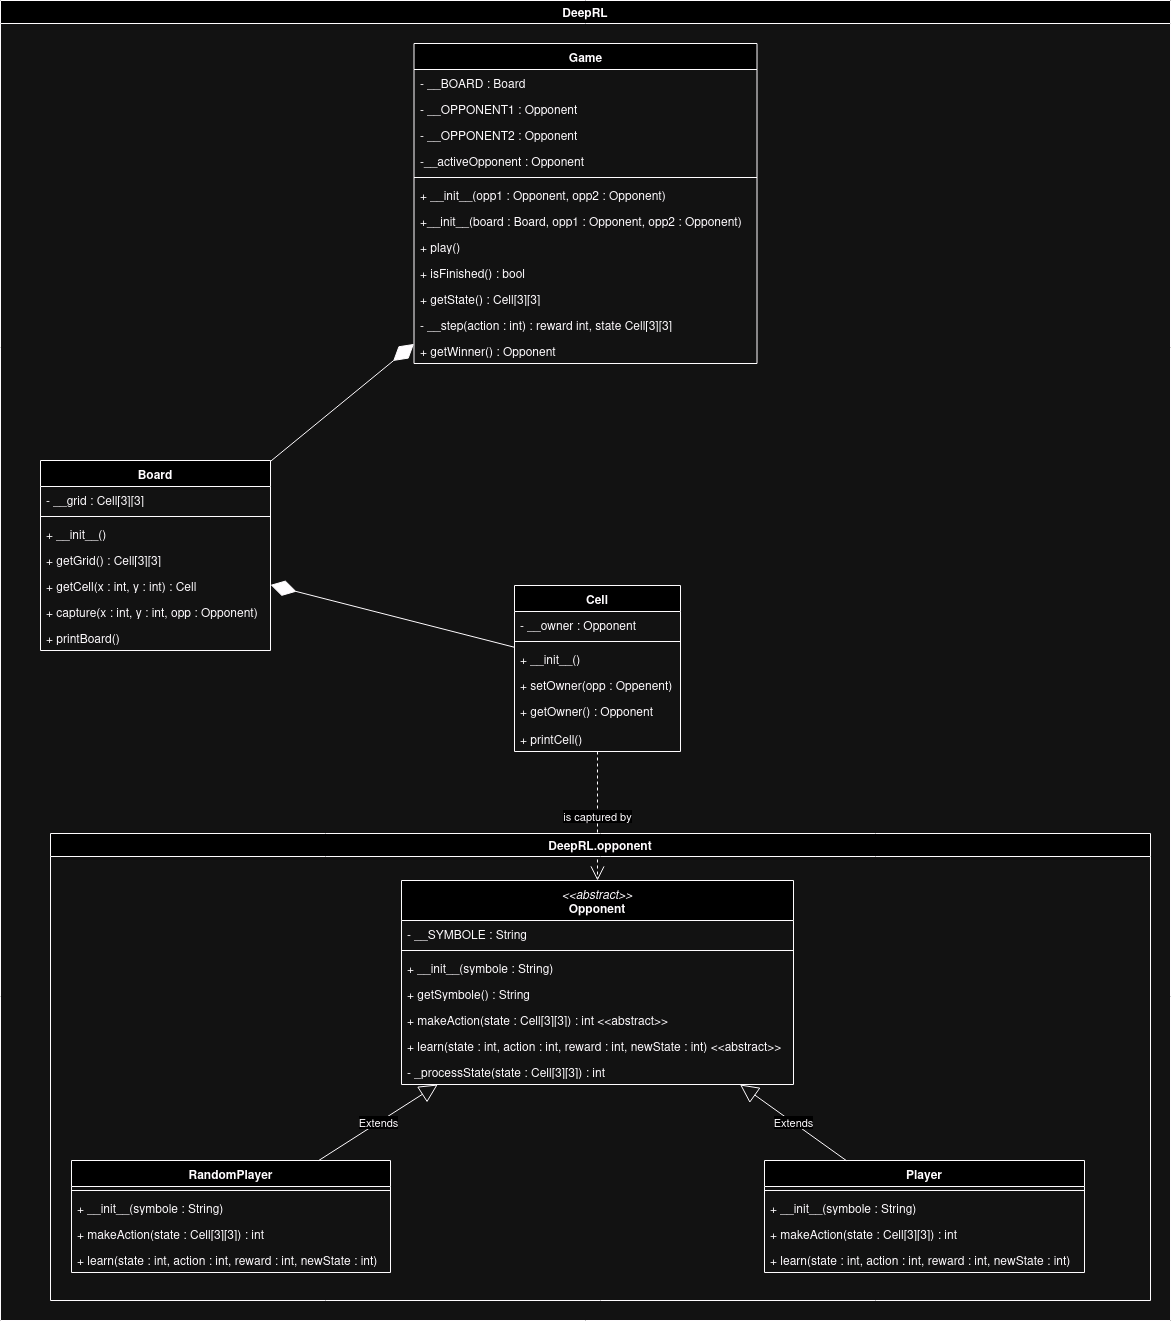

The diagram above was exported from draw.io. Its source (the exported page's mxGraphModel, read from the mxfile embedded in the PNG):
<mxGraphModel dx="2261" dy="750" grid="1" gridSize="10" guides="1" tooltips="1" connect="1" arrows="1" fold="1" page="1" pageScale="1" pageWidth="827" pageHeight="1169" math="0" shadow="0">
  <root>
    <mxCell id="0" />
    <mxCell id="1" parent="0" />
    <mxCell id="fWgBmoswB9cjO8tj3_x1-71" value="DeepRL" style="swimlane;" parent="1" vertex="1">
      <mxGeometry x="-350" width="1170" height="1320" as="geometry" />
    </mxCell>
    <mxCell id="fWgBmoswB9cjO8tj3_x1-28" value="Game" style="swimlane;fontStyle=1;align=center;verticalAlign=top;childLayout=stackLayout;horizontal=1;startSize=26;horizontalStack=0;resizeParent=1;resizeParentMax=0;resizeLast=0;collapsible=1;marginBottom=0;whiteSpace=wrap;html=1;" parent="fWgBmoswB9cjO8tj3_x1-71" vertex="1">
      <mxGeometry x="413.5" y="43" width="343" height="320" as="geometry">
        <mxRectangle x="379" y="140" width="70" height="30" as="alternateBounds" />
      </mxGeometry>
    </mxCell>
    <mxCell id="fWgBmoswB9cjO8tj3_x1-45" value="- __BOARD : Board" style="text;strokeColor=none;fillColor=none;align=left;verticalAlign=top;spacingLeft=4;spacingRight=4;overflow=hidden;rotatable=0;points=[[0,0.5],[1,0.5]];portConstraint=eastwest;whiteSpace=wrap;html=1;" parent="fWgBmoswB9cjO8tj3_x1-28" vertex="1">
      <mxGeometry y="26" width="343" height="26" as="geometry" />
    </mxCell>
    <mxCell id="fWgBmoswB9cjO8tj3_x1-66" value="- __OPPONENT1 : Opponent" style="text;strokeColor=none;fillColor=none;align=left;verticalAlign=top;spacingLeft=4;spacingRight=4;overflow=hidden;rotatable=0;points=[[0,0.5],[1,0.5]];portConstraint=eastwest;whiteSpace=wrap;html=1;" parent="fWgBmoswB9cjO8tj3_x1-28" vertex="1">
      <mxGeometry y="52" width="343" height="26" as="geometry" />
    </mxCell>
    <mxCell id="ULqoSFPhOkayOzmaHLCo-50" value="- __OPPONENT2 : Opponent" style="text;strokeColor=none;fillColor=none;align=left;verticalAlign=top;spacingLeft=4;spacingRight=4;overflow=hidden;rotatable=0;points=[[0,0.5],[1,0.5]];portConstraint=eastwest;whiteSpace=wrap;html=1;" parent="fWgBmoswB9cjO8tj3_x1-28" vertex="1">
      <mxGeometry y="78" width="343" height="26" as="geometry" />
    </mxCell>
    <mxCell id="5wBMwJbPeh-SojOxpcf3-1" value="-__activeOpponent : Opponent" style="text;strokeColor=none;fillColor=none;align=left;verticalAlign=top;spacingLeft=4;spacingRight=4;overflow=hidden;rotatable=0;points=[[0,0.5],[1,0.5]];portConstraint=eastwest;whiteSpace=wrap;html=1;" vertex="1" parent="fWgBmoswB9cjO8tj3_x1-28">
      <mxGeometry y="104" width="343" height="26" as="geometry" />
    </mxCell>
    <mxCell id="fWgBmoswB9cjO8tj3_x1-30" value="" style="line;strokeWidth=1;fillColor=none;align=left;verticalAlign=middle;spacingTop=-1;spacingLeft=3;spacingRight=3;rotatable=0;labelPosition=right;points=[];portConstraint=eastwest;strokeColor=inherit;" parent="fWgBmoswB9cjO8tj3_x1-28" vertex="1">
      <mxGeometry y="130" width="343" height="8" as="geometry" />
    </mxCell>
    <mxCell id="fWgBmoswB9cjO8tj3_x1-46" value="+ __init__(opp1 : Opponent, opp2 : Opponent)" style="text;strokeColor=none;fillColor=none;align=left;verticalAlign=top;spacingLeft=4;spacingRight=4;overflow=hidden;rotatable=0;points=[[0,0.5],[1,0.5]];portConstraint=eastwest;whiteSpace=wrap;html=1;" parent="fWgBmoswB9cjO8tj3_x1-28" vertex="1">
      <mxGeometry y="138" width="343" height="26" as="geometry" />
    </mxCell>
    <mxCell id="5wBMwJbPeh-SojOxpcf3-6" value="+__init__(board : Board, opp1 : Opponent, opp2 : Opponent)" style="text;strokeColor=none;fillColor=none;align=left;verticalAlign=top;spacingLeft=4;spacingRight=4;overflow=hidden;rotatable=0;points=[[0,0.5],[1,0.5]];portConstraint=eastwest;whiteSpace=wrap;html=1;" vertex="1" parent="fWgBmoswB9cjO8tj3_x1-28">
      <mxGeometry y="164" width="343" height="26" as="geometry" />
    </mxCell>
    <mxCell id="fWgBmoswB9cjO8tj3_x1-31" value="+ play()" style="text;strokeColor=none;fillColor=none;align=left;verticalAlign=top;spacingLeft=4;spacingRight=4;overflow=hidden;rotatable=0;points=[[0,0.5],[1,0.5]];portConstraint=eastwest;whiteSpace=wrap;html=1;" parent="fWgBmoswB9cjO8tj3_x1-28" vertex="1">
      <mxGeometry y="190" width="343" height="26" as="geometry" />
    </mxCell>
    <mxCell id="fWgBmoswB9cjO8tj3_x1-43" value="+ isFinished() : bool " style="text;strokeColor=none;fillColor=none;align=left;verticalAlign=top;spacingLeft=4;spacingRight=4;overflow=hidden;rotatable=0;points=[[0,0.5],[1,0.5]];portConstraint=eastwest;whiteSpace=wrap;html=1;" parent="fWgBmoswB9cjO8tj3_x1-28" vertex="1">
      <mxGeometry y="216" width="343" height="26" as="geometry" />
    </mxCell>
    <mxCell id="5wBMwJbPeh-SojOxpcf3-2" value="+ getState() : Cell[3][3]" style="text;strokeColor=none;fillColor=none;align=left;verticalAlign=top;spacingLeft=4;spacingRight=4;overflow=hidden;rotatable=0;points=[[0,0.5],[1,0.5]];portConstraint=eastwest;whiteSpace=wrap;html=1;" vertex="1" parent="fWgBmoswB9cjO8tj3_x1-28">
      <mxGeometry y="242" width="343" height="26" as="geometry" />
    </mxCell>
    <mxCell id="5wBMwJbPeh-SojOxpcf3-3" value="- __step(action : int) : reward int, state Cell[3][3]" style="text;strokeColor=none;fillColor=none;align=left;verticalAlign=top;spacingLeft=4;spacingRight=4;overflow=hidden;rotatable=0;points=[[0,0.5],[1,0.5]];portConstraint=eastwest;whiteSpace=wrap;html=1;" vertex="1" parent="fWgBmoswB9cjO8tj3_x1-28">
      <mxGeometry y="268" width="343" height="26" as="geometry" />
    </mxCell>
    <mxCell id="fWgBmoswB9cjO8tj3_x1-44" value="+ getWinner() : Opponent" style="text;strokeColor=none;fillColor=none;align=left;verticalAlign=top;spacingLeft=4;spacingRight=4;overflow=hidden;rotatable=0;points=[[0,0.5],[1,0.5]];portConstraint=eastwest;whiteSpace=wrap;html=1;" parent="fWgBmoswB9cjO8tj3_x1-28" vertex="1">
      <mxGeometry y="294" width="343" height="26" as="geometry" />
    </mxCell>
    <mxCell id="fWgBmoswB9cjO8tj3_x1-6" value="Board" style="swimlane;fontStyle=1;align=center;verticalAlign=top;childLayout=stackLayout;horizontal=1;startSize=26;horizontalStack=0;resizeParent=1;resizeParentMax=0;resizeLast=0;collapsible=1;marginBottom=0;whiteSpace=wrap;html=1;" parent="fWgBmoswB9cjO8tj3_x1-71" vertex="1">
      <mxGeometry x="40" y="460" width="230" height="190" as="geometry" />
    </mxCell>
    <mxCell id="fWgBmoswB9cjO8tj3_x1-11" value="- __grid : Cell[3][3]" style="text;strokeColor=none;fillColor=none;align=left;verticalAlign=top;spacingLeft=4;spacingRight=4;overflow=hidden;rotatable=0;points=[[0,0.5],[1,0.5]];portConstraint=eastwest;whiteSpace=wrap;html=1;" parent="fWgBmoswB9cjO8tj3_x1-6" vertex="1">
      <mxGeometry y="26" width="230" height="26" as="geometry" />
    </mxCell>
    <mxCell id="fWgBmoswB9cjO8tj3_x1-8" value="" style="line;strokeWidth=1;fillColor=none;align=left;verticalAlign=middle;spacingTop=-1;spacingLeft=3;spacingRight=3;rotatable=0;labelPosition=right;points=[];portConstraint=eastwest;strokeColor=inherit;" parent="fWgBmoswB9cjO8tj3_x1-6" vertex="1">
      <mxGeometry y="52" width="230" height="8" as="geometry" />
    </mxCell>
    <mxCell id="fWgBmoswB9cjO8tj3_x1-9" value="&lt;div&gt;+ __init__()&lt;/div&gt;" style="text;strokeColor=none;fillColor=none;align=left;verticalAlign=top;spacingLeft=4;spacingRight=4;overflow=hidden;rotatable=0;points=[[0,0.5],[1,0.5]];portConstraint=eastwest;whiteSpace=wrap;html=1;" parent="fWgBmoswB9cjO8tj3_x1-6" vertex="1">
      <mxGeometry y="60" width="230" height="26" as="geometry" />
    </mxCell>
    <mxCell id="5wBMwJbPeh-SojOxpcf3-5" value="+ getGrid() : Cell[3][3] " style="text;strokeColor=none;fillColor=none;align=left;verticalAlign=top;spacingLeft=4;spacingRight=4;overflow=hidden;rotatable=0;points=[[0,0.5],[1,0.5]];portConstraint=eastwest;whiteSpace=wrap;html=1;" vertex="1" parent="fWgBmoswB9cjO8tj3_x1-6">
      <mxGeometry y="86" width="230" height="26" as="geometry" />
    </mxCell>
    <mxCell id="fWgBmoswB9cjO8tj3_x1-69" value="+ getCell(x : int, y : int) : Cell" style="text;strokeColor=none;fillColor=none;align=left;verticalAlign=top;spacingLeft=4;spacingRight=4;overflow=hidden;rotatable=0;points=[[0,0.5],[1,0.5]];portConstraint=eastwest;whiteSpace=wrap;html=1;" parent="fWgBmoswB9cjO8tj3_x1-6" vertex="1">
      <mxGeometry y="112" width="230" height="26" as="geometry" />
    </mxCell>
    <mxCell id="fWgBmoswB9cjO8tj3_x1-42" value="+ capture(x : int, y : int, opp : Opponent)" style="text;strokeColor=none;fillColor=none;align=left;verticalAlign=top;spacingLeft=4;spacingRight=4;overflow=hidden;rotatable=0;points=[[0,0.5],[1,0.5]];portConstraint=eastwest;whiteSpace=wrap;html=1;" parent="fWgBmoswB9cjO8tj3_x1-6" vertex="1">
      <mxGeometry y="138" width="230" height="26" as="geometry" />
    </mxCell>
    <mxCell id="fWgBmoswB9cjO8tj3_x1-23" value="+ printBoard()" style="text;strokeColor=none;fillColor=none;align=left;verticalAlign=top;spacingLeft=4;spacingRight=4;overflow=hidden;rotatable=0;points=[[0,0.5],[1,0.5]];portConstraint=eastwest;whiteSpace=wrap;html=1;" parent="fWgBmoswB9cjO8tj3_x1-6" vertex="1">
      <mxGeometry y="164" width="230" height="26" as="geometry" />
    </mxCell>
    <mxCell id="fWgBmoswB9cjO8tj3_x1-39" value="" style="endArrow=diamondThin;endFill=1;endSize=24;html=1;rounded=0;" parent="fWgBmoswB9cjO8tj3_x1-71" source="fWgBmoswB9cjO8tj3_x1-6" target="fWgBmoswB9cjO8tj3_x1-28" edge="1">
      <mxGeometry width="160" relative="1" as="geometry">
        <mxPoint x="-73" y="244" as="sourcePoint" />
        <mxPoint x="87" y="244" as="targetPoint" />
      </mxGeometry>
    </mxCell>
    <mxCell id="fWgBmoswB9cjO8tj3_x1-14" value="Cell" style="swimlane;fontStyle=1;align=center;verticalAlign=top;childLayout=stackLayout;horizontal=1;startSize=26;horizontalStack=0;resizeParent=1;resizeParentMax=0;resizeLast=0;collapsible=1;marginBottom=0;whiteSpace=wrap;html=1;" parent="fWgBmoswB9cjO8tj3_x1-71" vertex="1">
      <mxGeometry x="514" y="585" width="166" height="166" as="geometry" />
    </mxCell>
    <mxCell id="fWgBmoswB9cjO8tj3_x1-15" value="- __owner : Opponent" style="text;strokeColor=none;fillColor=none;align=left;verticalAlign=top;spacingLeft=4;spacingRight=4;overflow=hidden;rotatable=0;points=[[0,0.5],[1,0.5]];portConstraint=eastwest;whiteSpace=wrap;html=1;" parent="fWgBmoswB9cjO8tj3_x1-14" vertex="1">
      <mxGeometry y="26" width="166" height="26" as="geometry" />
    </mxCell>
    <mxCell id="fWgBmoswB9cjO8tj3_x1-16" value="" style="line;strokeWidth=1;fillColor=none;align=left;verticalAlign=middle;spacingTop=-1;spacingLeft=3;spacingRight=3;rotatable=0;labelPosition=right;points=[];portConstraint=eastwest;strokeColor=inherit;" parent="fWgBmoswB9cjO8tj3_x1-14" vertex="1">
      <mxGeometry y="52" width="166" height="8" as="geometry" />
    </mxCell>
    <mxCell id="fWgBmoswB9cjO8tj3_x1-22" value="+ __init__()" style="text;strokeColor=none;fillColor=none;align=left;verticalAlign=top;spacingLeft=4;spacingRight=4;overflow=hidden;rotatable=0;points=[[0,0.5],[1,0.5]];portConstraint=eastwest;whiteSpace=wrap;html=1;" parent="fWgBmoswB9cjO8tj3_x1-14" vertex="1">
      <mxGeometry y="60" width="166" height="26" as="geometry" />
    </mxCell>
    <mxCell id="fWgBmoswB9cjO8tj3_x1-20" value="+ setOwner(opp : Oppenent)" style="text;strokeColor=none;fillColor=none;align=left;verticalAlign=top;spacingLeft=4;spacingRight=4;overflow=hidden;rotatable=0;points=[[0,0.5],[1,0.5]];portConstraint=eastwest;whiteSpace=wrap;html=1;" parent="fWgBmoswB9cjO8tj3_x1-14" vertex="1">
      <mxGeometry y="86" width="166" height="26" as="geometry" />
    </mxCell>
    <mxCell id="fWgBmoswB9cjO8tj3_x1-17" value="&lt;div&gt;+ getOwner() : Opponent&lt;/div&gt;" style="text;strokeColor=none;fillColor=none;align=left;verticalAlign=top;spacingLeft=4;spacingRight=4;overflow=hidden;rotatable=0;points=[[0,0.5],[1,0.5]];portConstraint=eastwest;whiteSpace=wrap;html=1;" parent="fWgBmoswB9cjO8tj3_x1-14" vertex="1">
      <mxGeometry y="112" width="166" height="28" as="geometry" />
    </mxCell>
    <mxCell id="ULqoSFPhOkayOzmaHLCo-49" value="+ printCell()" style="text;strokeColor=none;fillColor=none;align=left;verticalAlign=top;spacingLeft=4;spacingRight=4;overflow=hidden;rotatable=0;points=[[0,0.5],[1,0.5]];portConstraint=eastwest;whiteSpace=wrap;html=1;" parent="fWgBmoswB9cjO8tj3_x1-14" vertex="1">
      <mxGeometry y="140" width="166" height="26" as="geometry" />
    </mxCell>
    <mxCell id="fWgBmoswB9cjO8tj3_x1-41" value="" style="endArrow=diamondThin;endFill=1;endSize=24;html=1;rounded=0;" parent="fWgBmoswB9cjO8tj3_x1-71" source="fWgBmoswB9cjO8tj3_x1-14" target="fWgBmoswB9cjO8tj3_x1-6" edge="1">
      <mxGeometry width="160" relative="1" as="geometry">
        <mxPoint x="367" y="54" as="sourcePoint" />
        <mxPoint x="527" y="54" as="targetPoint" />
      </mxGeometry>
    </mxCell>
    <mxCell id="fWgBmoswB9cjO8tj3_x1-36" value="is captured by" style="endArrow=open;endSize=12;dashed=1;html=1;rounded=0;" parent="fWgBmoswB9cjO8tj3_x1-71" source="fWgBmoswB9cjO8tj3_x1-14" target="fWgBmoswB9cjO8tj3_x1-32" edge="1">
      <mxGeometry width="160" relative="1" as="geometry">
        <mxPoint x="405" y="380" as="sourcePoint" />
        <mxPoint x="565" y="380" as="targetPoint" />
      </mxGeometry>
    </mxCell>
    <mxCell id="fWgBmoswB9cjO8tj3_x1-72" value="DeepRL.opponent" style="swimlane;" parent="fWgBmoswB9cjO8tj3_x1-71" vertex="1">
      <mxGeometry x="50" y="833" width="1100" height="467" as="geometry">
        <mxRectangle x="50" y="833" width="140" height="30" as="alternateBounds" />
      </mxGeometry>
    </mxCell>
    <mxCell id="fWgBmoswB9cjO8tj3_x1-50" value="RandomPlayer" style="swimlane;fontStyle=1;align=center;verticalAlign=top;childLayout=stackLayout;horizontal=1;startSize=26;horizontalStack=0;resizeParent=1;resizeParentMax=0;resizeLast=0;collapsible=1;marginBottom=0;whiteSpace=wrap;html=1;" parent="fWgBmoswB9cjO8tj3_x1-72" vertex="1">
      <mxGeometry x="21" y="327" width="319" height="112" as="geometry" />
    </mxCell>
    <mxCell id="fWgBmoswB9cjO8tj3_x1-52" value="" style="line;strokeWidth=1;fillColor=none;align=left;verticalAlign=middle;spacingTop=-1;spacingLeft=3;spacingRight=3;rotatable=0;labelPosition=right;points=[];portConstraint=eastwest;strokeColor=inherit;" parent="fWgBmoswB9cjO8tj3_x1-50" vertex="1">
      <mxGeometry y="26" width="319" height="8" as="geometry" />
    </mxCell>
    <mxCell id="ULqoSFPhOkayOzmaHLCo-3" value="+ __init__(symbole : String)" style="text;strokeColor=none;fillColor=none;align=left;verticalAlign=top;spacingLeft=4;spacingRight=4;overflow=hidden;rotatable=0;points=[[0,0.5],[1,0.5]];portConstraint=eastwest;whiteSpace=wrap;html=1;" parent="fWgBmoswB9cjO8tj3_x1-50" vertex="1">
      <mxGeometry y="34" width="319" height="26" as="geometry" />
    </mxCell>
    <mxCell id="fWgBmoswB9cjO8tj3_x1-54" value="+ makeAction(state : Cell[3][3]) : int" style="text;strokeColor=none;fillColor=none;align=left;verticalAlign=top;spacingLeft=4;spacingRight=4;overflow=hidden;rotatable=0;points=[[0,0.5],[1,0.5]];portConstraint=eastwest;whiteSpace=wrap;html=1;" parent="fWgBmoswB9cjO8tj3_x1-50" vertex="1">
      <mxGeometry y="60" width="319" height="26" as="geometry" />
    </mxCell>
    <mxCell id="5wBMwJbPeh-SojOxpcf3-10" value="+ learn(state : int, action : int, reward : int, newState : int)" style="text;strokeColor=none;fillColor=none;align=left;verticalAlign=top;spacingLeft=4;spacingRight=4;overflow=hidden;rotatable=0;points=[[0,0.5],[1,0.5]];portConstraint=eastwest;whiteSpace=wrap;html=1;" vertex="1" parent="fWgBmoswB9cjO8tj3_x1-50">
      <mxGeometry y="86" width="319" height="26" as="geometry" />
    </mxCell>
    <mxCell id="fWgBmoswB9cjO8tj3_x1-60" value="Player" style="swimlane;fontStyle=1;align=center;verticalAlign=top;childLayout=stackLayout;horizontal=1;startSize=26;horizontalStack=0;resizeParent=1;resizeParentMax=0;resizeLast=0;collapsible=1;marginBottom=0;whiteSpace=wrap;html=1;" parent="fWgBmoswB9cjO8tj3_x1-72" vertex="1">
      <mxGeometry x="714" y="327" width="320" height="112" as="geometry" />
    </mxCell>
    <mxCell id="fWgBmoswB9cjO8tj3_x1-62" value="" style="line;strokeWidth=1;fillColor=none;align=left;verticalAlign=middle;spacingTop=-1;spacingLeft=3;spacingRight=3;rotatable=0;labelPosition=right;points=[];portConstraint=eastwest;strokeColor=inherit;" parent="fWgBmoswB9cjO8tj3_x1-60" vertex="1">
      <mxGeometry y="26" width="320" height="8" as="geometry" />
    </mxCell>
    <mxCell id="ULqoSFPhOkayOzmaHLCo-4" value="+ __init__(symbole : String)" style="text;strokeColor=none;fillColor=none;align=left;verticalAlign=top;spacingLeft=4;spacingRight=4;overflow=hidden;rotatable=0;points=[[0,0.5],[1,0.5]];portConstraint=eastwest;whiteSpace=wrap;html=1;" parent="fWgBmoswB9cjO8tj3_x1-60" vertex="1">
      <mxGeometry y="34" width="320" height="26" as="geometry" />
    </mxCell>
    <mxCell id="fWgBmoswB9cjO8tj3_x1-64" value="+ makeAction(state : Cell[3][3]) : int" style="text;strokeColor=none;fillColor=none;align=left;verticalAlign=top;spacingLeft=4;spacingRight=4;overflow=hidden;rotatable=0;points=[[0,0.5],[1,0.5]];portConstraint=eastwest;whiteSpace=wrap;html=1;" parent="fWgBmoswB9cjO8tj3_x1-60" vertex="1">
      <mxGeometry y="60" width="320" height="26" as="geometry" />
    </mxCell>
    <mxCell id="5wBMwJbPeh-SojOxpcf3-11" value="+ learn(state : int, action : int, reward : int, newState : int)" style="text;strokeColor=none;fillColor=none;align=left;verticalAlign=top;spacingLeft=4;spacingRight=4;overflow=hidden;rotatable=0;points=[[0,0.5],[1,0.5]];portConstraint=eastwest;whiteSpace=wrap;html=1;" vertex="1" parent="fWgBmoswB9cjO8tj3_x1-60">
      <mxGeometry y="86" width="320" height="26" as="geometry" />
    </mxCell>
    <mxCell id="fWgBmoswB9cjO8tj3_x1-32" value="&lt;span style=&quot;font-weight: normal;&quot;&gt;&lt;i&gt;&amp;lt;&amp;lt;abstract&amp;gt;&amp;gt;&lt;/i&gt;&lt;/span&gt;&lt;br&gt;Opponent" style="swimlane;fontStyle=1;align=center;verticalAlign=top;childLayout=stackLayout;horizontal=1;startSize=40;horizontalStack=0;resizeParent=1;resizeParentMax=0;resizeLast=0;collapsible=1;marginBottom=0;whiteSpace=wrap;html=1;" parent="fWgBmoswB9cjO8tj3_x1-72" vertex="1">
      <mxGeometry x="351" y="47" width="392" height="204" as="geometry" />
    </mxCell>
    <mxCell id="ULqoSFPhOkayOzmaHLCo-1" value="- __SYMBOLE : String" style="text;strokeColor=none;fillColor=none;align=left;verticalAlign=top;spacingLeft=4;spacingRight=4;overflow=hidden;rotatable=0;points=[[0,0.5],[1,0.5]];portConstraint=eastwest;whiteSpace=wrap;html=1;" parent="fWgBmoswB9cjO8tj3_x1-32" vertex="1">
      <mxGeometry y="40" width="392" height="26" as="geometry" />
    </mxCell>
    <mxCell id="fWgBmoswB9cjO8tj3_x1-34" value="" style="line;strokeWidth=1;fillColor=none;align=left;verticalAlign=middle;spacingTop=-1;spacingLeft=3;spacingRight=3;rotatable=0;labelPosition=right;points=[];portConstraint=eastwest;strokeColor=inherit;" parent="fWgBmoswB9cjO8tj3_x1-32" vertex="1">
      <mxGeometry y="66" width="392" height="8" as="geometry" />
    </mxCell>
    <mxCell id="ULqoSFPhOkayOzmaHLCo-2" value="+ __init__(symbole : String)" style="text;strokeColor=none;fillColor=none;align=left;verticalAlign=top;spacingLeft=4;spacingRight=4;overflow=hidden;rotatable=0;points=[[0,0.5],[1,0.5]];portConstraint=eastwest;whiteSpace=wrap;html=1;" parent="fWgBmoswB9cjO8tj3_x1-32" vertex="1">
      <mxGeometry y="74" width="392" height="26" as="geometry" />
    </mxCell>
    <mxCell id="ULqoSFPhOkayOzmaHLCo-5" value="+ getSymbole() : String" style="text;strokeColor=none;fillColor=none;align=left;verticalAlign=top;spacingLeft=4;spacingRight=4;overflow=hidden;rotatable=0;points=[[0,0.5],[1,0.5]];portConstraint=eastwest;whiteSpace=wrap;html=1;" parent="fWgBmoswB9cjO8tj3_x1-32" vertex="1">
      <mxGeometry y="100" width="392" height="26" as="geometry" />
    </mxCell>
    <mxCell id="fWgBmoswB9cjO8tj3_x1-56" value="+ makeAction(state : Cell[3][3]) : int &amp;lt;&amp;lt;abstract&amp;gt;&amp;gt;" style="text;strokeColor=none;fillColor=none;align=left;verticalAlign=top;spacingLeft=4;spacingRight=4;overflow=hidden;rotatable=0;points=[[0,0.5],[1,0.5]];portConstraint=eastwest;whiteSpace=wrap;html=1;" parent="fWgBmoswB9cjO8tj3_x1-32" vertex="1">
      <mxGeometry y="126" width="392" height="26" as="geometry" />
    </mxCell>
    <mxCell id="5wBMwJbPeh-SojOxpcf3-8" value="+ learn(state : int, action : int, reward : int, newState : int) &amp;lt;&amp;lt;abstract&amp;gt;&amp;gt;" style="text;strokeColor=none;fillColor=none;align=left;verticalAlign=top;spacingLeft=4;spacingRight=4;overflow=hidden;rotatable=0;points=[[0,0.5],[1,0.5]];portConstraint=eastwest;whiteSpace=wrap;html=1;" vertex="1" parent="fWgBmoswB9cjO8tj3_x1-32">
      <mxGeometry y="152" width="392" height="26" as="geometry" />
    </mxCell>
    <mxCell id="5wBMwJbPeh-SojOxpcf3-9" value="- _processState(state : Cell[3][3]) : int" style="text;strokeColor=none;fillColor=none;align=left;verticalAlign=top;spacingLeft=4;spacingRight=4;overflow=hidden;rotatable=0;points=[[0,0.5],[1,0.5]];portConstraint=eastwest;whiteSpace=wrap;html=1;" vertex="1" parent="fWgBmoswB9cjO8tj3_x1-32">
      <mxGeometry y="178" width="392" height="26" as="geometry" />
    </mxCell>
    <mxCell id="fWgBmoswB9cjO8tj3_x1-55" value="Extends" style="endArrow=block;endSize=16;endFill=0;html=1;rounded=0;" parent="fWgBmoswB9cjO8tj3_x1-72" source="fWgBmoswB9cjO8tj3_x1-50" target="fWgBmoswB9cjO8tj3_x1-32" edge="1">
      <mxGeometry width="160" relative="1" as="geometry">
        <mxPoint x="17" y="-153" as="sourcePoint" />
        <mxPoint x="177" y="-153" as="targetPoint" />
      </mxGeometry>
    </mxCell>
    <mxCell id="fWgBmoswB9cjO8tj3_x1-65" value="Extends" style="endArrow=block;endSize=16;endFill=0;html=1;rounded=0;" parent="fWgBmoswB9cjO8tj3_x1-72" source="fWgBmoswB9cjO8tj3_x1-60" target="fWgBmoswB9cjO8tj3_x1-32" edge="1">
      <mxGeometry width="160" relative="1" as="geometry">
        <mxPoint x="307" y="177" as="sourcePoint" />
        <mxPoint x="467" y="177" as="targetPoint" />
      </mxGeometry>
    </mxCell>
  </root>
</mxGraphModel>